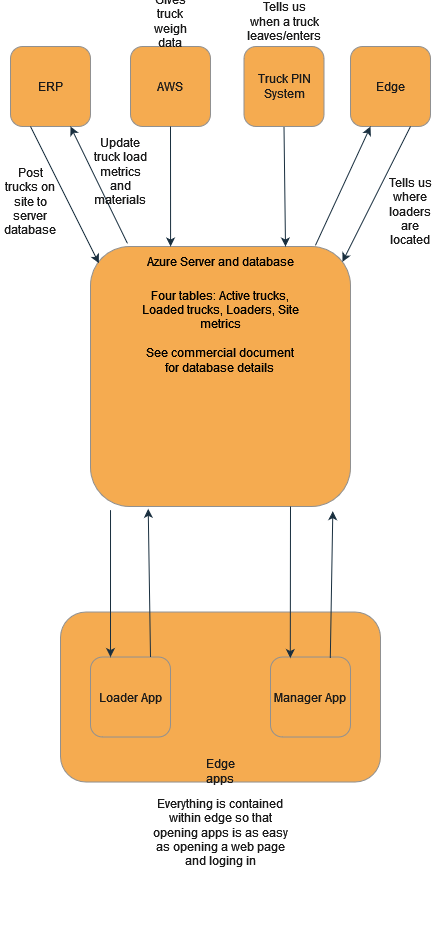

The diagram above was exported from draw.io. Its source (the exported page's mxGraphModel, read from the mxfile embedded in the PNG):
<mxGraphModel dx="2074" dy="977" grid="1" gridSize="10" guides="1" tooltips="1" connect="1" arrows="1" fold="1" page="1" pageScale="1" pageWidth="827" pageHeight="1169" math="0" shadow="0">
  <root>
    <mxCell id="WIyWlLk6GJQsqaUBKTNV-0" />
    <mxCell id="WIyWlLk6GJQsqaUBKTNV-1" parent="WIyWlLk6GJQsqaUBKTNV-0" />
    <mxCell id="eIwq83mNh7N_mRGNGW8_-22" value="" style="rounded=1;whiteSpace=wrap;html=1;movable=1;resizable=1;rotatable=1;deletable=1;editable=1;locked=0;connectable=1;labelBackgroundColor=none;fillColor=#F5AB50;strokeColor=#909090;fontColor=#1A1A1A;" parent="WIyWlLk6GJQsqaUBKTNV-1" vertex="1">
      <mxGeometry x="190" y="625.52" width="320" height="170" as="geometry" />
    </mxCell>
    <mxCell id="eIwq83mNh7N_mRGNGW8_-35" style="edgeStyle=orthogonalEdgeStyle;rounded=1;orthogonalLoop=1;jettySize=auto;html=1;exitX=0;exitY=0;exitDx=0;exitDy=0;" parent="WIyWlLk6GJQsqaUBKTNV-1" source="eIwq83mNh7N_mRGNGW8_-2" edge="1">
      <mxGeometry relative="1" as="geometry">
        <mxPoint x="220.0588235294117" y="260.0588235294117" as="targetPoint" />
      </mxGeometry>
    </mxCell>
    <mxCell id="eIwq83mNh7N_mRGNGW8_-2" value="" style="whiteSpace=wrap;html=1;aspect=fixed;labelBackgroundColor=none;fillColor=#F5AB50;strokeColor=#909090;fontColor=#1A1A1A;rounded=1;" parent="WIyWlLk6GJQsqaUBKTNV-1" vertex="1">
      <mxGeometry x="220" y="260" width="260" height="260" as="geometry" />
    </mxCell>
    <mxCell id="eIwq83mNh7N_mRGNGW8_-3" value="ERP" style="whiteSpace=wrap;html=1;aspect=fixed;labelBackgroundColor=none;fillColor=#F5AB50;strokeColor=#909090;fontColor=#1A1A1A;rounded=1;" parent="WIyWlLk6GJQsqaUBKTNV-1" vertex="1">
      <mxGeometry x="140" y="60" width="80" height="80" as="geometry" />
    </mxCell>
    <mxCell id="eIwq83mNh7N_mRGNGW8_-4" value="AWS" style="whiteSpace=wrap;html=1;aspect=fixed;labelBackgroundColor=none;fillColor=#F5AB50;strokeColor=#909090;fontColor=#1A1A1A;rounded=1;" parent="WIyWlLk6GJQsqaUBKTNV-1" vertex="1">
      <mxGeometry x="260" y="60" width="80" height="80" as="geometry" />
    </mxCell>
    <mxCell id="eIwq83mNh7N_mRGNGW8_-5" value="Truck PIN System" style="whiteSpace=wrap;html=1;aspect=fixed;labelBackgroundColor=none;fillColor=#F5AB50;strokeColor=#909090;fontColor=#1A1A1A;rounded=1;" parent="WIyWlLk6GJQsqaUBKTNV-1" vertex="1">
      <mxGeometry x="373.5" y="60" width="80" height="80" as="geometry" />
    </mxCell>
    <mxCell id="eIwq83mNh7N_mRGNGW8_-6" value="Edge" style="whiteSpace=wrap;html=1;aspect=fixed;labelBackgroundColor=none;fillColor=#F5AB50;strokeColor=#909090;fontColor=#1A1A1A;rounded=1;" parent="WIyWlLk6GJQsqaUBKTNV-1" vertex="1">
      <mxGeometry x="480" y="60" width="80" height="80" as="geometry" />
    </mxCell>
    <mxCell id="eIwq83mNh7N_mRGNGW8_-8" value="" style="endArrow=classic;html=1;rounded=1;exitX=0.25;exitY=1;exitDx=0;exitDy=0;entryX=0.032;entryY=0.064;entryDx=0;entryDy=0;labelBackgroundColor=none;fontColor=default;strokeColor=#182E3E;entryPerimeter=0;" parent="WIyWlLk6GJQsqaUBKTNV-1" source="eIwq83mNh7N_mRGNGW8_-3" target="eIwq83mNh7N_mRGNGW8_-2" edge="1">
      <mxGeometry width="50" height="50" relative="1" as="geometry">
        <mxPoint x="170" y="210" as="sourcePoint" />
        <mxPoint x="220" y="160" as="targetPoint" />
      </mxGeometry>
    </mxCell>
    <mxCell id="eIwq83mNh7N_mRGNGW8_-9" value="" style="endArrow=classic;html=1;rounded=1;exitX=0.142;exitY=-0.012;exitDx=0;exitDy=0;exitPerimeter=0;entryX=0.75;entryY=1;entryDx=0;entryDy=0;labelBackgroundColor=none;fontColor=default;strokeColor=#182E3E;" parent="WIyWlLk6GJQsqaUBKTNV-1" source="eIwq83mNh7N_mRGNGW8_-2" target="eIwq83mNh7N_mRGNGW8_-3" edge="1">
      <mxGeometry width="50" height="50" relative="1" as="geometry">
        <mxPoint x="120" y="210" as="sourcePoint" />
        <mxPoint x="210" y="170" as="targetPoint" />
      </mxGeometry>
    </mxCell>
    <mxCell id="eIwq83mNh7N_mRGNGW8_-10" value="" style="endArrow=classic;html=1;rounded=1;exitX=0.5;exitY=1;exitDx=0;exitDy=0;entryX=0.308;entryY=0;entryDx=0;entryDy=0;entryPerimeter=0;labelBackgroundColor=none;fontColor=default;strokeColor=#182E3E;" parent="WIyWlLk6GJQsqaUBKTNV-1" source="eIwq83mNh7N_mRGNGW8_-4" target="eIwq83mNh7N_mRGNGW8_-2" edge="1">
      <mxGeometry width="50" height="50" relative="1" as="geometry">
        <mxPoint x="300" y="220" as="sourcePoint" />
        <mxPoint x="300" y="250" as="targetPoint" />
      </mxGeometry>
    </mxCell>
    <mxCell id="eIwq83mNh7N_mRGNGW8_-11" value="" style="endArrow=classic;html=1;rounded=1;exitX=0.5;exitY=1;exitDx=0;exitDy=0;entryX=0.75;entryY=0;entryDx=0;entryDy=0;labelBackgroundColor=none;fontColor=default;strokeColor=#182E3E;" parent="WIyWlLk6GJQsqaUBKTNV-1" source="eIwq83mNh7N_mRGNGW8_-5" target="eIwq83mNh7N_mRGNGW8_-2" edge="1">
      <mxGeometry width="50" height="50" relative="1" as="geometry">
        <mxPoint x="400" y="220" as="sourcePoint" />
        <mxPoint x="414" y="240" as="targetPoint" />
      </mxGeometry>
    </mxCell>
    <mxCell id="eIwq83mNh7N_mRGNGW8_-12" value="" style="endArrow=classic;html=1;rounded=1;exitX=0.865;exitY=-0.004;exitDx=0;exitDy=0;entryX=0.25;entryY=1;entryDx=0;entryDy=0;exitPerimeter=0;labelBackgroundColor=none;fontColor=default;strokeColor=#182E3E;" parent="WIyWlLk6GJQsqaUBKTNV-1" source="eIwq83mNh7N_mRGNGW8_-2" target="eIwq83mNh7N_mRGNGW8_-6" edge="1">
      <mxGeometry width="50" height="50" relative="1" as="geometry">
        <mxPoint x="550" y="180" as="sourcePoint" />
        <mxPoint x="500" y="230" as="targetPoint" />
      </mxGeometry>
    </mxCell>
    <mxCell id="eIwq83mNh7N_mRGNGW8_-13" value="" style="endArrow=classic;html=1;rounded=1;exitX=0.75;exitY=1;exitDx=0;exitDy=0;entryX=0.969;entryY=0.059;entryDx=0;entryDy=0;labelBackgroundColor=none;fontColor=default;strokeColor=#182E3E;entryPerimeter=0;" parent="WIyWlLk6GJQsqaUBKTNV-1" source="eIwq83mNh7N_mRGNGW8_-6" target="eIwq83mNh7N_mRGNGW8_-2" edge="1">
      <mxGeometry width="50" height="50" relative="1" as="geometry">
        <mxPoint x="510" y="240" as="sourcePoint" />
        <mxPoint x="560" y="190" as="targetPoint" />
      </mxGeometry>
    </mxCell>
    <mxCell id="eIwq83mNh7N_mRGNGW8_-14" value="Loader App" style="whiteSpace=wrap;html=1;aspect=fixed;labelBackgroundColor=none;fillColor=#F5AB50;strokeColor=#909090;fontColor=#1A1A1A;rounded=1;" parent="WIyWlLk6GJQsqaUBKTNV-1" vertex="1">
      <mxGeometry x="220" y="670.52" width="80" height="80" as="geometry" />
    </mxCell>
    <mxCell id="eIwq83mNh7N_mRGNGW8_-15" value="Manager App" style="whiteSpace=wrap;html=1;aspect=fixed;labelBackgroundColor=none;fillColor=#F5AB50;strokeColor=#909090;fontColor=#1A1A1A;rounded=1;" parent="WIyWlLk6GJQsqaUBKTNV-1" vertex="1">
      <mxGeometry x="400" y="670.52" width="80" height="80" as="geometry" />
    </mxCell>
    <mxCell id="eIwq83mNh7N_mRGNGW8_-16" value="" style="endArrow=classic;html=1;rounded=1;exitX=0.75;exitY=0;exitDx=0;exitDy=0;entryX=0.222;entryY=1.009;entryDx=0;entryDy=0;entryPerimeter=0;labelBackgroundColor=none;fontColor=default;strokeColor=#182E3E;" parent="WIyWlLk6GJQsqaUBKTNV-1" source="eIwq83mNh7N_mRGNGW8_-14" target="eIwq83mNh7N_mRGNGW8_-2" edge="1">
      <mxGeometry width="50" height="50" relative="1" as="geometry">
        <mxPoint x="280" y="660.52" as="sourcePoint" />
        <mxPoint x="280.31999999999994" y="589.9999999999998" as="targetPoint" />
      </mxGeometry>
    </mxCell>
    <mxCell id="eIwq83mNh7N_mRGNGW8_-17" value="" style="endArrow=classic;html=1;rounded=1;entryX=0.25;entryY=0;entryDx=0;entryDy=0;exitX=0.077;exitY=1.014;exitDx=0;exitDy=0;exitPerimeter=0;labelBackgroundColor=none;fontColor=default;strokeColor=#182E3E;" parent="WIyWlLk6GJQsqaUBKTNV-1" source="eIwq83mNh7N_mRGNGW8_-2" target="eIwq83mNh7N_mRGNGW8_-14" edge="1">
      <mxGeometry width="50" height="50" relative="1" as="geometry">
        <mxPoint x="240.0200000000002" y="590.7799999999997" as="sourcePoint" />
        <mxPoint x="280" y="630.52" as="targetPoint" />
      </mxGeometry>
    </mxCell>
    <mxCell id="eIwq83mNh7N_mRGNGW8_-18" value="" style="endArrow=classic;html=1;rounded=1;exitX=0.75;exitY=0;exitDx=0;exitDy=0;entryX=0.932;entryY=1.018;entryDx=0;entryDy=0;entryPerimeter=0;labelBackgroundColor=none;fontColor=default;strokeColor=#182E3E;" parent="WIyWlLk6GJQsqaUBKTNV-1" target="eIwq83mNh7N_mRGNGW8_-2" edge="1">
      <mxGeometry width="50" height="50" relative="1" as="geometry">
        <mxPoint x="459.8" y="671.52" as="sourcePoint" />
        <mxPoint x="460" y="591" as="targetPoint" />
      </mxGeometry>
    </mxCell>
    <mxCell id="eIwq83mNh7N_mRGNGW8_-19" value="" style="endArrow=classic;html=1;rounded=1;entryX=0.25;entryY=0;entryDx=0;entryDy=0;labelBackgroundColor=none;fontColor=default;strokeColor=#182E3E;" parent="WIyWlLk6GJQsqaUBKTNV-1" edge="1">
      <mxGeometry width="50" height="50" relative="1" as="geometry">
        <mxPoint x="420" y="520" as="sourcePoint" />
        <mxPoint x="419.8" y="671.52" as="targetPoint" />
      </mxGeometry>
    </mxCell>
    <mxCell id="eIwq83mNh7N_mRGNGW8_-23" value="Edge apps" style="text;html=1;strokeColor=none;fillColor=none;align=center;verticalAlign=middle;whiteSpace=wrap;rounded=1;labelBackgroundColor=none;fontColor=#1A1A1A;" parent="WIyWlLk6GJQsqaUBKTNV-1" vertex="1">
      <mxGeometry x="320" y="770" width="60" height="30" as="geometry" />
    </mxCell>
    <mxCell id="eIwq83mNh7N_mRGNGW8_-24" value="Post trucks on site to server database" style="text;html=1;strokeColor=none;fillColor=none;align=center;verticalAlign=middle;whiteSpace=wrap;rounded=1;labelBackgroundColor=none;fontColor=#1A1A1A;" parent="WIyWlLk6GJQsqaUBKTNV-1" vertex="1">
      <mxGeometry x="130" y="200" width="60" height="30" as="geometry" />
    </mxCell>
    <mxCell id="eIwq83mNh7N_mRGNGW8_-25" value="Update truck load metrics and materials" style="text;html=1;strokeColor=none;fillColor=none;align=center;verticalAlign=middle;whiteSpace=wrap;rounded=1;labelBackgroundColor=none;fontColor=#1A1A1A;" parent="WIyWlLk6GJQsqaUBKTNV-1" vertex="1">
      <mxGeometry x="220" y="170" width="60" height="30" as="geometry" />
    </mxCell>
    <mxCell id="eIwq83mNh7N_mRGNGW8_-27" value="Gives truck weigh data" style="text;html=1;strokeColor=none;fillColor=none;align=center;verticalAlign=middle;whiteSpace=wrap;rounded=1;labelBackgroundColor=none;fontColor=#1A1A1A;" parent="WIyWlLk6GJQsqaUBKTNV-1" vertex="1">
      <mxGeometry x="270" y="20" width="60" height="30" as="geometry" />
    </mxCell>
    <mxCell id="eIwq83mNh7N_mRGNGW8_-28" value="Tells us when a truck leaves/enters" style="text;html=1;strokeColor=none;fillColor=none;align=center;verticalAlign=middle;whiteSpace=wrap;rounded=1;labelBackgroundColor=none;fontColor=#1A1A1A;" parent="WIyWlLk6GJQsqaUBKTNV-1" vertex="1">
      <mxGeometry x="384" y="20" width="60" height="30" as="geometry" />
    </mxCell>
    <mxCell id="eIwq83mNh7N_mRGNGW8_-29" value="Tells us where loaders are located" style="text;html=1;strokeColor=none;fillColor=none;align=center;verticalAlign=middle;whiteSpace=wrap;rounded=1;labelBackgroundColor=none;fontColor=#1A1A1A;" parent="WIyWlLk6GJQsqaUBKTNV-1" vertex="1">
      <mxGeometry x="510" y="210" width="60" height="30" as="geometry" />
    </mxCell>
    <mxCell id="eIwq83mNh7N_mRGNGW8_-30" value="Everything is contained within edge so that opening apps is as easy as opening a web page and loging in" style="text;html=1;strokeColor=none;fillColor=none;align=center;verticalAlign=middle;whiteSpace=wrap;rounded=1;labelBackgroundColor=none;fontColor=#1A1A1A;" parent="WIyWlLk6GJQsqaUBKTNV-1" vertex="1">
      <mxGeometry x="280" y="750.52" width="140" height="190" as="geometry" />
    </mxCell>
    <mxCell id="eIwq83mNh7N_mRGNGW8_-36" value="Azure Server and database" style="text;html=1;strokeColor=none;fillColor=none;align=center;verticalAlign=middle;whiteSpace=wrap;rounded=0;" parent="WIyWlLk6GJQsqaUBKTNV-1" vertex="1">
      <mxGeometry x="270" y="260" width="160" height="30" as="geometry" />
    </mxCell>
    <mxCell id="eIwq83mNh7N_mRGNGW8_-37" value="&lt;div&gt;Four tables: Active trucks, Loaded trucks, Loaders, Site metrics&lt;/div&gt;&lt;div&gt;&lt;br&gt;&lt;/div&gt;&lt;div&gt;See commercial document for database details&lt;br&gt;&lt;/div&gt;" style="text;html=1;strokeColor=none;fillColor=none;align=center;verticalAlign=middle;whiteSpace=wrap;rounded=0;" parent="WIyWlLk6GJQsqaUBKTNV-1" vertex="1">
      <mxGeometry x="270" y="330" width="160" height="30" as="geometry" />
    </mxCell>
  </root>
</mxGraphModel>